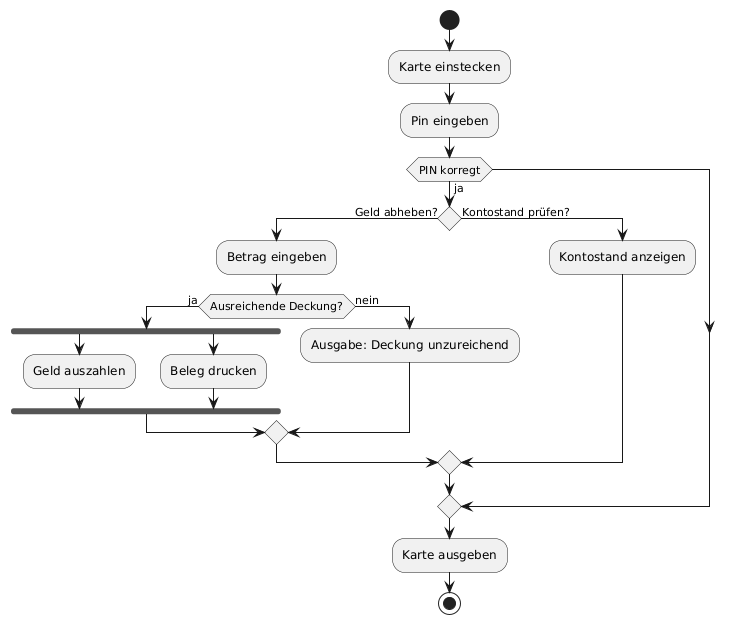

The diagram above was rendered by PlantUML. Its source (embedded in the PNG):
@startuml
start
    :Karte einstecken;
    :Pin eingeben;
    if (PIN korregt) then (ja)
        if () then (Geld abheben?)
            :Betrag eingeben;
            if (Ausreichende Deckung?) then (ja)
                fork
                    :Geld auszahlen;
                fork again
                    :Beleg drucken;
                end fork
            else (nein)
                :Ausgabe: Deckung unzureichend;
            endif
        else (Kontostand prüfen?)
            :Kontostand anzeigen;
        endif
    endif
    :Karte ausgeben;
stop
@enduml